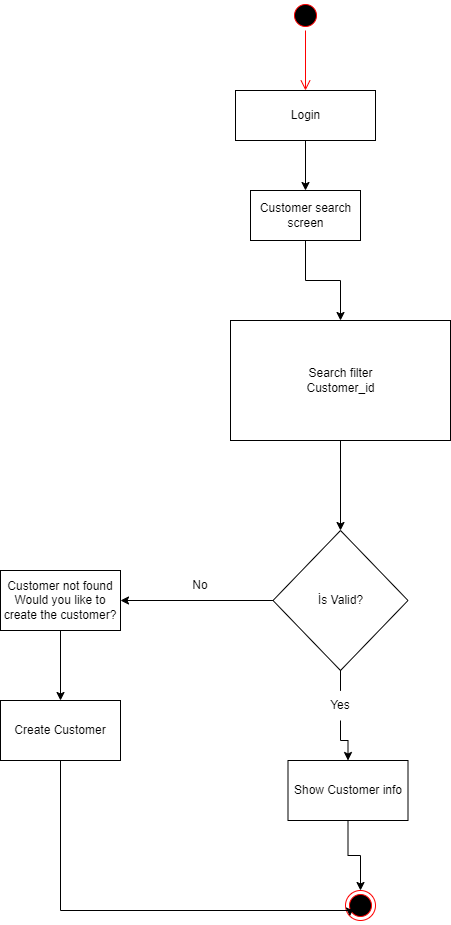

The diagram above was exported from draw.io. Its source (the exported page's mxGraphModel, read from the mxfile embedded in the PNG):
<mxGraphModel dx="868" dy="553" grid="1" gridSize="10" guides="1" tooltips="1" connect="1" arrows="1" fold="1" page="1" pageScale="1" pageWidth="827" pageHeight="1169" math="0" shadow="0">
  <root>
    <mxCell id="0" />
    <mxCell id="1" parent="0" />
    <mxCell id="eeWt1rEqK8ylGLKp4-xS-1" value="" style="ellipse;html=1;shape=startState;fillColor=#000000;strokeColor=#ff0000;" vertex="1" parent="1">
      <mxGeometry x="370" y="40" width="30" height="30" as="geometry" />
    </mxCell>
    <mxCell id="eeWt1rEqK8ylGLKp4-xS-2" value="" style="edgeStyle=orthogonalEdgeStyle;html=1;verticalAlign=bottom;endArrow=open;endSize=8;strokeColor=#ff0000;rounded=0;" edge="1" source="eeWt1rEqK8ylGLKp4-xS-1" parent="1">
      <mxGeometry relative="1" as="geometry">
        <mxPoint x="385" y="130" as="targetPoint" />
      </mxGeometry>
    </mxCell>
    <mxCell id="eeWt1rEqK8ylGLKp4-xS-5" style="edgeStyle=orthogonalEdgeStyle;rounded=0;orthogonalLoop=1;jettySize=auto;html=1;entryX=0.5;entryY=0;entryDx=0;entryDy=0;" edge="1" parent="1" source="eeWt1rEqK8ylGLKp4-xS-3" target="eeWt1rEqK8ylGLKp4-xS-4">
      <mxGeometry relative="1" as="geometry" />
    </mxCell>
    <mxCell id="eeWt1rEqK8ylGLKp4-xS-3" value="Login" style="html=1;" vertex="1" parent="1">
      <mxGeometry x="315" y="130" width="140" height="50" as="geometry" />
    </mxCell>
    <mxCell id="eeWt1rEqK8ylGLKp4-xS-11" style="edgeStyle=orthogonalEdgeStyle;rounded=0;orthogonalLoop=1;jettySize=auto;html=1;entryX=0.5;entryY=0;entryDx=0;entryDy=0;" edge="1" parent="1" source="eeWt1rEqK8ylGLKp4-xS-4" target="eeWt1rEqK8ylGLKp4-xS-10">
      <mxGeometry relative="1" as="geometry" />
    </mxCell>
    <mxCell id="eeWt1rEqK8ylGLKp4-xS-4" value="Customer search&lt;br&gt;screen" style="html=1;" vertex="1" parent="1">
      <mxGeometry x="330" y="230" width="110" height="50" as="geometry" />
    </mxCell>
    <mxCell id="eeWt1rEqK8ylGLKp4-xS-13" style="edgeStyle=orthogonalEdgeStyle;rounded=0;orthogonalLoop=1;jettySize=auto;html=1;startArrow=none;" edge="1" parent="1" source="eeWt1rEqK8ylGLKp4-xS-14" target="eeWt1rEqK8ylGLKp4-xS-15">
      <mxGeometry relative="1" as="geometry">
        <mxPoint x="395" y="710" as="targetPoint" />
      </mxGeometry>
    </mxCell>
    <mxCell id="eeWt1rEqK8ylGLKp4-xS-18" style="edgeStyle=orthogonalEdgeStyle;rounded=0;orthogonalLoop=1;jettySize=auto;html=1;entryX=1;entryY=0.5;entryDx=0;entryDy=0;" edge="1" parent="1" source="eeWt1rEqK8ylGLKp4-xS-7" target="eeWt1rEqK8ylGLKp4-xS-20">
      <mxGeometry relative="1" as="geometry">
        <mxPoint x="240" y="550" as="targetPoint" />
      </mxGeometry>
    </mxCell>
    <mxCell id="eeWt1rEqK8ylGLKp4-xS-7" value="İs Valid?" style="rhombus;whiteSpace=wrap;html=1;" vertex="1" parent="1">
      <mxGeometry x="352.5" y="570" width="135" height="140" as="geometry" />
    </mxCell>
    <mxCell id="eeWt1rEqK8ylGLKp4-xS-12" style="edgeStyle=orthogonalEdgeStyle;rounded=0;orthogonalLoop=1;jettySize=auto;html=1;" edge="1" parent="1" source="eeWt1rEqK8ylGLKp4-xS-10" target="eeWt1rEqK8ylGLKp4-xS-7">
      <mxGeometry relative="1" as="geometry" />
    </mxCell>
    <mxCell id="eeWt1rEqK8ylGLKp4-xS-10" value="Search filter&lt;br&gt;Customer_id&lt;br&gt;" style="html=1;" vertex="1" parent="1">
      <mxGeometry x="310" y="360" width="220" height="120" as="geometry" />
    </mxCell>
    <mxCell id="eeWt1rEqK8ylGLKp4-xS-16" style="edgeStyle=orthogonalEdgeStyle;rounded=0;orthogonalLoop=1;jettySize=auto;html=1;" edge="1" parent="1" source="eeWt1rEqK8ylGLKp4-xS-15" target="eeWt1rEqK8ylGLKp4-xS-17">
      <mxGeometry relative="1" as="geometry">
        <mxPoint x="395" y="840" as="targetPoint" />
      </mxGeometry>
    </mxCell>
    <mxCell id="eeWt1rEqK8ylGLKp4-xS-15" value="Show Customer info" style="rounded=0;whiteSpace=wrap;html=1;" vertex="1" parent="1">
      <mxGeometry x="367.5" y="800" width="120" height="60" as="geometry" />
    </mxCell>
    <mxCell id="eeWt1rEqK8ylGLKp4-xS-17" value="" style="ellipse;html=1;shape=endState;fillColor=#000000;strokeColor=#ff0000;" vertex="1" parent="1">
      <mxGeometry x="425" y="930" width="30" height="30" as="geometry" />
    </mxCell>
    <mxCell id="eeWt1rEqK8ylGLKp4-xS-19" value="No" style="text;html=1;strokeColor=none;fillColor=none;align=center;verticalAlign=middle;whiteSpace=wrap;rounded=0;" vertex="1" parent="1">
      <mxGeometry x="250" y="610" width="60" height="30" as="geometry" />
    </mxCell>
    <mxCell id="eeWt1rEqK8ylGLKp4-xS-24" value="" style="edgeStyle=orthogonalEdgeStyle;rounded=0;orthogonalLoop=1;jettySize=auto;html=1;" edge="1" parent="1" source="eeWt1rEqK8ylGLKp4-xS-20" target="eeWt1rEqK8ylGLKp4-xS-23">
      <mxGeometry relative="1" as="geometry" />
    </mxCell>
    <mxCell id="eeWt1rEqK8ylGLKp4-xS-20" value="Customer not found&lt;br&gt;Would you like to create the customer?" style="rounded=0;whiteSpace=wrap;html=1;" vertex="1" parent="1">
      <mxGeometry x="80" y="610" width="120" height="60" as="geometry" />
    </mxCell>
    <mxCell id="eeWt1rEqK8ylGLKp4-xS-14" value="Yes" style="text;html=1;strokeColor=none;fillColor=none;align=center;verticalAlign=middle;whiteSpace=wrap;rounded=0;" vertex="1" parent="1">
      <mxGeometry x="390" y="730" width="60" height="30" as="geometry" />
    </mxCell>
    <mxCell id="eeWt1rEqK8ylGLKp4-xS-22" value="" style="edgeStyle=orthogonalEdgeStyle;rounded=0;orthogonalLoop=1;jettySize=auto;html=1;endArrow=none;" edge="1" parent="1" source="eeWt1rEqK8ylGLKp4-xS-7" target="eeWt1rEqK8ylGLKp4-xS-14">
      <mxGeometry relative="1" as="geometry">
        <mxPoint x="427.5" y="800" as="targetPoint" />
        <mxPoint x="420" y="710" as="sourcePoint" />
      </mxGeometry>
    </mxCell>
    <mxCell id="eeWt1rEqK8ylGLKp4-xS-26" style="edgeStyle=orthogonalEdgeStyle;rounded=0;orthogonalLoop=1;jettySize=auto;html=1;entryX=0;entryY=1;entryDx=0;entryDy=0;" edge="1" parent="1" source="eeWt1rEqK8ylGLKp4-xS-23" target="eeWt1rEqK8ylGLKp4-xS-17">
      <mxGeometry relative="1" as="geometry">
        <mxPoint x="180" y="1020" as="targetPoint" />
        <Array as="points">
          <mxPoint x="140" y="950" />
          <mxPoint x="429" y="950" />
        </Array>
      </mxGeometry>
    </mxCell>
    <mxCell id="eeWt1rEqK8ylGLKp4-xS-23" value="Create Customer" style="rounded=0;whiteSpace=wrap;html=1;" vertex="1" parent="1">
      <mxGeometry x="80" y="740" width="120" height="60" as="geometry" />
    </mxCell>
  </root>
</mxGraphModel>